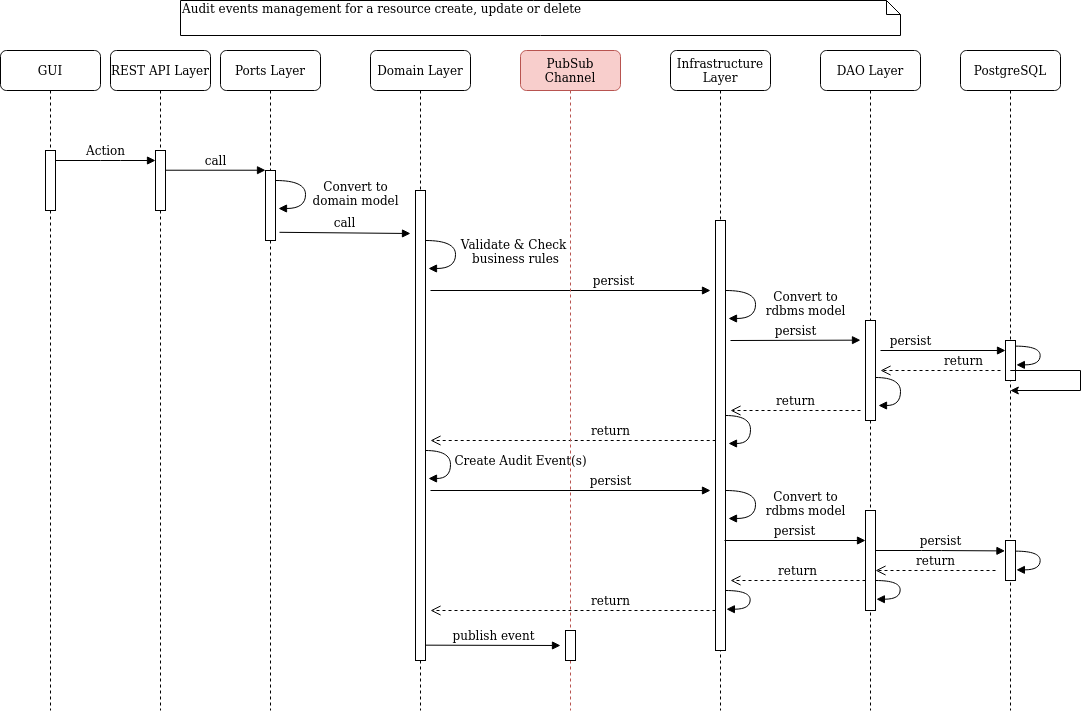

The diagram above was exported from draw.io. Its source (the exported page's mxGraphModel, read from the mxfile embedded in the PNG):
<mxGraphModel dx="1430" dy="772" grid="1" gridSize="10" guides="1" tooltips="1" connect="1" arrows="1" fold="1" page="1" pageScale="1" pageWidth="1100" pageHeight="850" background="none" math="0" shadow="0">
  <root>
    <mxCell id="0" />
    <mxCell id="1" parent="0" />
    <mxCell id="7baba1c4bc27f4b0-2" value="REST API Layer" style="shape=umlLifeline;perimeter=lifelinePerimeter;whiteSpace=wrap;html=1;container=1;collapsible=0;recursiveResize=0;outlineConnect=0;rounded=1;shadow=0;comic=0;labelBackgroundColor=none;strokeWidth=1;fontFamily=Verdana;fontSize=12;align=center;" parent="1" vertex="1">
      <mxGeometry x="130" y="60" width="100" height="660" as="geometry" />
    </mxCell>
    <mxCell id="7baba1c4bc27f4b0-10" value="" style="html=1;points=[];perimeter=orthogonalPerimeter;rounded=0;shadow=0;comic=0;labelBackgroundColor=none;strokeWidth=1;fontFamily=Verdana;fontSize=12;align=center;" parent="7baba1c4bc27f4b0-2" vertex="1">
      <mxGeometry x="45" y="100" width="10" height="60" as="geometry" />
    </mxCell>
    <mxCell id="7baba1c4bc27f4b0-11" value="Action" style="html=1;verticalAlign=bottom;endArrow=block;entryX=0;entryY=0;labelBackgroundColor=none;fontFamily=Verdana;fontSize=12;edgeStyle=elbowEdgeStyle;elbow=vertical;" parent="7baba1c4bc27f4b0-2" edge="1">
      <mxGeometry relative="1" as="geometry">
        <mxPoint x="-55" y="109.99999999999989" as="sourcePoint" />
        <mxPoint x="45" y="109.99999999999989" as="targetPoint" />
        <Array as="points">
          <mxPoint y="110" />
        </Array>
      </mxGeometry>
    </mxCell>
    <mxCell id="7baba1c4bc27f4b0-3" value="&lt;div&gt;Ports Layer&lt;/div&gt;" style="shape=umlLifeline;perimeter=lifelinePerimeter;whiteSpace=wrap;html=1;container=1;collapsible=0;recursiveResize=0;outlineConnect=0;rounded=1;shadow=0;comic=0;labelBackgroundColor=none;strokeWidth=1;fontFamily=Verdana;fontSize=12;align=center;" parent="1" vertex="1">
      <mxGeometry x="240" y="60" width="100" height="660" as="geometry" />
    </mxCell>
    <mxCell id="7baba1c4bc27f4b0-13" value="" style="html=1;points=[];perimeter=orthogonalPerimeter;rounded=0;shadow=0;comic=0;labelBackgroundColor=none;strokeWidth=1;fontFamily=Verdana;fontSize=12;align=center;" parent="7baba1c4bc27f4b0-3" vertex="1">
      <mxGeometry x="45" y="120" width="10" height="70" as="geometry" />
    </mxCell>
    <mxCell id="USnw7QzJWC4sQ2FhH4uc-5" value="Convert to &lt;br&gt;domain model" style="html=1;verticalAlign=bottom;endArrow=block;labelBackgroundColor=none;fontFamily=Verdana;fontSize=12;elbow=vertical;edgeStyle=orthogonalEdgeStyle;curved=1;entryX=1.3;entryY=0.283;entryPerimeter=0;exitX=1;exitY=0.128;exitDx=0;exitDy=0;exitPerimeter=0;entryDx=0;entryDy=0;" edge="1" parent="7baba1c4bc27f4b0-3">
      <mxGeometry x="0.3647" y="50" relative="1" as="geometry">
        <mxPoint x="55" y="130" as="sourcePoint" />
        <mxPoint x="58" y="158" as="targetPoint" />
        <Array as="points">
          <mxPoint x="85" y="130" />
          <mxPoint x="85" y="158" />
        </Array>
        <mxPoint x="50" y="-48" as="offset" />
      </mxGeometry>
    </mxCell>
    <mxCell id="7baba1c4bc27f4b0-4" value="Domain Layer" style="shape=umlLifeline;perimeter=lifelinePerimeter;whiteSpace=wrap;html=1;container=1;collapsible=0;recursiveResize=0;outlineConnect=0;rounded=1;shadow=0;comic=0;labelBackgroundColor=none;strokeWidth=1;fontFamily=Verdana;fontSize=12;align=center;" parent="1" vertex="1">
      <mxGeometry x="390" y="60" width="100" height="660" as="geometry" />
    </mxCell>
    <mxCell id="7baba1c4bc27f4b0-16" value="" style="html=1;points=[];perimeter=orthogonalPerimeter;rounded=0;shadow=0;comic=0;labelBackgroundColor=none;strokeWidth=1;fontFamily=Verdana;fontSize=12;align=center;" parent="7baba1c4bc27f4b0-4" vertex="1">
      <mxGeometry x="45" y="140" width="10" height="470" as="geometry" />
    </mxCell>
    <mxCell id="USnw7QzJWC4sQ2FhH4uc-6" value="&lt;div&gt;Validate &amp;amp; Check&amp;nbsp;&lt;/div&gt;&lt;div&gt;business rules&lt;/div&gt;" style="html=1;verticalAlign=bottom;endArrow=block;labelBackgroundColor=none;fontFamily=Verdana;fontSize=12;elbow=vertical;edgeStyle=orthogonalEdgeStyle;curved=1;entryX=1.3;entryY=0.283;entryPerimeter=0;exitX=1;exitY=0.128;exitDx=0;exitDy=0;exitPerimeter=0;entryDx=0;entryDy=0;" edge="1" parent="7baba1c4bc27f4b0-4">
      <mxGeometry x="0.3647" y="-60" relative="1" as="geometry">
        <mxPoint x="55" y="190" as="sourcePoint" />
        <mxPoint x="58" y="218" as="targetPoint" />
        <Array as="points">
          <mxPoint x="85" y="190" />
          <mxPoint x="85" y="218" />
        </Array>
        <mxPoint x="60" y="60" as="offset" />
      </mxGeometry>
    </mxCell>
    <mxCell id="USnw7QzJWC4sQ2FhH4uc-10" value="Create Audit Event(s)" style="html=1;verticalAlign=bottom;endArrow=block;labelBackgroundColor=none;fontFamily=Verdana;fontSize=12;elbow=vertical;edgeStyle=orthogonalEdgeStyle;curved=1;entryX=1.3;entryY=0.283;entryPerimeter=0;exitX=1;exitY=0.128;exitDx=0;exitDy=0;exitPerimeter=0;entryDx=0;entryDy=0;" edge="1" parent="7baba1c4bc27f4b0-4">
      <mxGeometry x="0.2" y="70" relative="1" as="geometry">
        <mxPoint x="55" y="400" as="sourcePoint" />
        <mxPoint x="58" y="428" as="targetPoint" />
        <Array as="points">
          <mxPoint x="80" y="400" />
          <mxPoint x="80" y="428" />
        </Array>
        <mxPoint as="offset" />
      </mxGeometry>
    </mxCell>
    <mxCell id="7baba1c4bc27f4b0-5" value="&lt;div&gt;Infrastructure Layer&lt;/div&gt;" style="shape=umlLifeline;perimeter=lifelinePerimeter;whiteSpace=wrap;html=1;container=1;collapsible=0;recursiveResize=0;outlineConnect=0;rounded=1;shadow=0;comic=0;labelBackgroundColor=none;strokeWidth=1;fontFamily=Verdana;fontSize=12;align=center;" parent="1" vertex="1">
      <mxGeometry x="690" y="60" width="100" height="660" as="geometry" />
    </mxCell>
    <mxCell id="USnw7QzJWC4sQ2FhH4uc-4" value="" style="html=1;points=[];perimeter=orthogonalPerimeter;rounded=0;shadow=0;comic=0;labelBackgroundColor=none;strokeWidth=1;fontFamily=Verdana;fontSize=12;align=center;" vertex="1" parent="7baba1c4bc27f4b0-5">
      <mxGeometry x="45" y="170" width="10" height="430" as="geometry" />
    </mxCell>
    <mxCell id="USnw7QzJWC4sQ2FhH4uc-16" value="Convert to &lt;br&gt;rdbms model" style="html=1;verticalAlign=bottom;endArrow=block;labelBackgroundColor=none;fontFamily=Verdana;fontSize=12;elbow=vertical;edgeStyle=orthogonalEdgeStyle;curved=1;entryX=1.3;entryY=0.283;entryPerimeter=0;exitX=1;exitY=0.128;exitDx=0;exitDy=0;exitPerimeter=0;entryDx=0;entryDy=0;" edge="1" parent="7baba1c4bc27f4b0-5">
      <mxGeometry x="0.3647" y="50" relative="1" as="geometry">
        <mxPoint x="55" y="240" as="sourcePoint" />
        <mxPoint x="58" y="268" as="targetPoint" />
        <Array as="points">
          <mxPoint x="85" y="240" />
          <mxPoint x="85" y="268" />
        </Array>
        <mxPoint x="50" y="-48" as="offset" />
      </mxGeometry>
    </mxCell>
    <mxCell id="USnw7QzJWC4sQ2FhH4uc-19" value="" style="html=1;verticalAlign=bottom;endArrow=block;labelBackgroundColor=none;fontFamily=Verdana;fontSize=12;elbow=vertical;edgeStyle=orthogonalEdgeStyle;curved=1;entryX=1.3;entryY=0.283;entryPerimeter=0;exitX=1;exitY=0.128;exitDx=0;exitDy=0;exitPerimeter=0;entryDx=0;entryDy=0;" edge="1" parent="7baba1c4bc27f4b0-5">
      <mxGeometry x="0.04" y="35" relative="1" as="geometry">
        <mxPoint x="55" y="365" as="sourcePoint" />
        <mxPoint x="58" y="393" as="targetPoint" />
        <Array as="points">
          <mxPoint x="80" y="365" />
          <mxPoint x="80" y="393" />
        </Array>
        <mxPoint as="offset" />
      </mxGeometry>
    </mxCell>
    <mxCell id="USnw7QzJWC4sQ2FhH4uc-38" value="" style="html=1;verticalAlign=bottom;endArrow=block;labelBackgroundColor=none;fontFamily=Verdana;fontSize=12;elbow=vertical;edgeStyle=orthogonalEdgeStyle;curved=1;entryX=0.621;entryY=-0.007;entryPerimeter=0;exitX=1.038;exitY=0.345;exitPerimeter=0;entryDx=0;entryDy=0;" edge="1" parent="7baba1c4bc27f4b0-5">
      <mxGeometry relative="1" as="geometry">
        <mxPoint x="55.00333333333356" y="540" as="sourcePoint" />
        <mxPoint x="55.88000000000011" y="558.72" as="targetPoint" />
        <Array as="points">
          <mxPoint x="79.67000000000007" y="540" />
          <mxPoint x="79.67000000000007" y="559" />
        </Array>
      </mxGeometry>
    </mxCell>
    <mxCell id="USnw7QzJWC4sQ2FhH4uc-42" value="Convert to &lt;br&gt;rdbms model" style="html=1;verticalAlign=bottom;endArrow=block;labelBackgroundColor=none;fontFamily=Verdana;fontSize=12;elbow=vertical;edgeStyle=orthogonalEdgeStyle;curved=1;entryX=1.3;entryY=0.283;entryPerimeter=0;exitX=1;exitY=0.128;exitDx=0;exitDy=0;exitPerimeter=0;entryDx=0;entryDy=0;" edge="1" parent="7baba1c4bc27f4b0-5">
      <mxGeometry x="0.3647" y="50" relative="1" as="geometry">
        <mxPoint x="55" y="440" as="sourcePoint" />
        <mxPoint x="58" y="468" as="targetPoint" />
        <Array as="points">
          <mxPoint x="85" y="440" />
          <mxPoint x="85" y="468" />
        </Array>
        <mxPoint x="50" y="-48" as="offset" />
      </mxGeometry>
    </mxCell>
    <mxCell id="7baba1c4bc27f4b0-6" value="DAO Layer" style="shape=umlLifeline;perimeter=lifelinePerimeter;whiteSpace=wrap;html=1;container=1;collapsible=0;recursiveResize=0;outlineConnect=0;rounded=1;shadow=0;comic=0;labelBackgroundColor=none;strokeWidth=1;fontFamily=Verdana;fontSize=12;align=center;" parent="1" vertex="1">
      <mxGeometry x="840" y="60" width="100" height="660" as="geometry" />
    </mxCell>
    <mxCell id="USnw7QzJWC4sQ2FhH4uc-1" value="" style="html=1;points=[];perimeter=orthogonalPerimeter;rounded=0;shadow=0;comic=0;labelBackgroundColor=none;strokeWidth=1;fontFamily=Verdana;fontSize=12;align=center;" vertex="1" parent="7baba1c4bc27f4b0-6">
      <mxGeometry x="45" y="270" width="10" height="100" as="geometry" />
    </mxCell>
    <mxCell id="USnw7QzJWC4sQ2FhH4uc-12" value="" style="html=1;verticalAlign=bottom;endArrow=block;labelBackgroundColor=none;fontFamily=Verdana;fontSize=12;elbow=vertical;edgeStyle=orthogonalEdgeStyle;curved=1;entryX=1.3;entryY=0.283;entryPerimeter=0;exitX=1;exitY=0.128;exitDx=0;exitDy=0;exitPerimeter=0;entryDx=0;entryDy=0;" edge="1" parent="7baba1c4bc27f4b0-6">
      <mxGeometry x="0.04" y="35" relative="1" as="geometry">
        <mxPoint x="55" y="327" as="sourcePoint" />
        <mxPoint x="58" y="355" as="targetPoint" />
        <Array as="points">
          <mxPoint x="80" y="327" />
          <mxPoint x="80" y="355" />
        </Array>
        <mxPoint as="offset" />
      </mxGeometry>
    </mxCell>
    <mxCell id="USnw7QzJWC4sQ2FhH4uc-35" value="" style="html=1;points=[];perimeter=orthogonalPerimeter;rounded=0;shadow=0;comic=0;labelBackgroundColor=none;strokeWidth=1;fontFamily=Verdana;fontSize=12;align=center;" vertex="1" parent="7baba1c4bc27f4b0-6">
      <mxGeometry x="45" y="460" width="10" height="100" as="geometry" />
    </mxCell>
    <mxCell id="USnw7QzJWC4sQ2FhH4uc-36" value="" style="html=1;verticalAlign=bottom;endArrow=block;labelBackgroundColor=none;fontFamily=Verdana;fontSize=12;elbow=vertical;edgeStyle=orthogonalEdgeStyle;curved=1;entryX=0.621;entryY=-0.007;entryPerimeter=0;exitX=1.038;exitY=0.345;exitPerimeter=0;entryDx=0;entryDy=0;" edge="1" parent="7baba1c4bc27f4b0-6">
      <mxGeometry relative="1" as="geometry">
        <mxPoint x="55.00333333333356" y="530" as="sourcePoint" />
        <mxPoint x="55.88000000000011" y="548.72" as="targetPoint" />
        <Array as="points">
          <mxPoint x="79.67000000000007" y="530" />
          <mxPoint x="79.67000000000007" y="549" />
        </Array>
      </mxGeometry>
    </mxCell>
    <mxCell id="USnw7QzJWC4sQ2FhH4uc-37" value="return" style="html=1;verticalAlign=bottom;endArrow=open;dashed=1;endSize=8;labelBackgroundColor=none;fontFamily=Verdana;fontSize=12;" edge="1" parent="7baba1c4bc27f4b0-6">
      <mxGeometry relative="1" as="geometry">
        <mxPoint x="-90" y="530" as="targetPoint" />
        <mxPoint x="45" y="530" as="sourcePoint" />
        <mxPoint as="offset" />
      </mxGeometry>
    </mxCell>
    <mxCell id="USnw7QzJWC4sQ2FhH4uc-22" value="persist" style="html=1;verticalAlign=bottom;endArrow=block;labelBackgroundColor=none;fontFamily=Verdana;fontSize=12;exitX=1.379;exitY=0.291;exitDx=0;exitDy=0;exitPerimeter=0;entryX=-0.052;entryY=0.26;entryDx=0;entryDy=0;entryPerimeter=0;" edge="1" parent="7baba1c4bc27f4b0-6" target="USnw7QzJWC4sQ2FhH4uc-32">
      <mxGeometry relative="1" as="geometry">
        <mxPoint x="55" y="500" as="sourcePoint" />
        <mxPoint x="190.5" y="500" as="targetPoint" />
        <Array as="points">
          <mxPoint x="111" y="500" />
        </Array>
      </mxGeometry>
    </mxCell>
    <mxCell id="USnw7QzJWC4sQ2FhH4uc-34" value="return" style="html=1;verticalAlign=bottom;endArrow=open;dashed=1;endSize=8;labelBackgroundColor=none;fontFamily=Verdana;fontSize=12;" edge="1" parent="7baba1c4bc27f4b0-6">
      <mxGeometry relative="1" as="geometry">
        <mxPoint x="55" y="520" as="targetPoint" />
        <mxPoint x="175" y="520" as="sourcePoint" />
      </mxGeometry>
    </mxCell>
    <mxCell id="7baba1c4bc27f4b0-7" value="PostgreSQL" style="shape=umlLifeline;perimeter=lifelinePerimeter;whiteSpace=wrap;html=1;container=1;collapsible=0;recursiveResize=0;outlineConnect=0;rounded=1;shadow=0;comic=0;labelBackgroundColor=none;strokeWidth=1;fontFamily=Verdana;fontSize=12;align=center;" parent="1" vertex="1">
      <mxGeometry x="980" y="60" width="100" height="660" as="geometry" />
    </mxCell>
    <mxCell id="7baba1c4bc27f4b0-25" value="" style="html=1;points=[];perimeter=orthogonalPerimeter;rounded=0;shadow=0;comic=0;labelBackgroundColor=none;strokeColor=#000000;strokeWidth=1;fillColor=#FFFFFF;fontFamily=Verdana;fontSize=12;fontColor=#000000;align=center;" parent="7baba1c4bc27f4b0-7" vertex="1">
      <mxGeometry x="45" y="290" width="10" height="40" as="geometry" />
    </mxCell>
    <mxCell id="7baba1c4bc27f4b0-39" value="" style="html=1;verticalAlign=bottom;endArrow=block;labelBackgroundColor=none;fontFamily=Verdana;fontSize=12;elbow=vertical;edgeStyle=orthogonalEdgeStyle;curved=1;entryX=0.621;entryY=-0.007;entryPerimeter=0;exitX=1.038;exitY=0.345;exitPerimeter=0;entryDx=0;entryDy=0;" parent="7baba1c4bc27f4b0-7" edge="1">
      <mxGeometry relative="1" as="geometry">
        <mxPoint x="55.00333333333356" y="295.64" as="sourcePoint" />
        <mxPoint x="55.88000000000011" y="314.36" as="targetPoint" />
        <Array as="points">
          <mxPoint x="79.67000000000007" y="295.64" />
          <mxPoint x="79.67000000000007" y="314.64" />
        </Array>
      </mxGeometry>
    </mxCell>
    <mxCell id="USnw7QzJWC4sQ2FhH4uc-32" value="" style="html=1;points=[];perimeter=orthogonalPerimeter;rounded=0;shadow=0;comic=0;labelBackgroundColor=none;strokeColor=#000000;strokeWidth=1;fillColor=#FFFFFF;fontFamily=Verdana;fontSize=12;fontColor=#000000;align=center;" vertex="1" parent="7baba1c4bc27f4b0-7">
      <mxGeometry x="45" y="490" width="10" height="40" as="geometry" />
    </mxCell>
    <mxCell id="USnw7QzJWC4sQ2FhH4uc-33" value="" style="html=1;verticalAlign=bottom;endArrow=block;labelBackgroundColor=none;fontFamily=Verdana;fontSize=12;elbow=vertical;edgeStyle=orthogonalEdgeStyle;curved=1;entryX=0.621;entryY=-0.007;entryPerimeter=0;exitX=1.038;exitY=0.345;exitPerimeter=0;entryDx=0;entryDy=0;" edge="1" parent="7baba1c4bc27f4b0-7">
      <mxGeometry relative="1" as="geometry">
        <mxPoint x="55.00333333333356" y="500.64" as="sourcePoint" />
        <mxPoint x="55.88000000000011" y="519.36" as="targetPoint" />
        <Array as="points">
          <mxPoint x="79.67000000000007" y="500.64" />
          <mxPoint x="79.67000000000007" y="519.64" />
        </Array>
      </mxGeometry>
    </mxCell>
    <mxCell id="7baba1c4bc27f4b0-8" value="&lt;div&gt;GUI&lt;/div&gt;" style="shape=umlLifeline;perimeter=lifelinePerimeter;whiteSpace=wrap;html=1;container=1;collapsible=0;recursiveResize=0;outlineConnect=0;rounded=1;shadow=0;comic=0;labelBackgroundColor=none;strokeWidth=1;fontFamily=Verdana;fontSize=12;align=center;" parent="1" vertex="1">
      <mxGeometry x="20" y="60" width="100" height="660" as="geometry" />
    </mxCell>
    <mxCell id="7baba1c4bc27f4b0-9" value="" style="html=1;points=[];perimeter=orthogonalPerimeter;rounded=0;shadow=0;comic=0;labelBackgroundColor=none;strokeWidth=1;fontFamily=Verdana;fontSize=12;align=center;" parent="7baba1c4bc27f4b0-8" vertex="1">
      <mxGeometry x="45" y="100" width="10" height="60" as="geometry" />
    </mxCell>
    <mxCell id="7baba1c4bc27f4b0-14" value="&lt;div&gt;call&lt;/div&gt;" style="html=1;verticalAlign=bottom;endArrow=block;entryX=0;entryY=0;labelBackgroundColor=none;fontFamily=Verdana;fontSize=12;edgeStyle=elbowEdgeStyle;elbow=vertical;" parent="1" source="7baba1c4bc27f4b0-10" target="7baba1c4bc27f4b0-13" edge="1">
      <mxGeometry relative="1" as="geometry">
        <mxPoint x="290" y="180" as="sourcePoint" />
      </mxGeometry>
    </mxCell>
    <mxCell id="7baba1c4bc27f4b0-40" value="Audit events management for a resource create, update or delete" style="shape=note;whiteSpace=wrap;html=1;size=14;verticalAlign=top;align=left;spacingTop=-6;rounded=0;shadow=0;comic=0;labelBackgroundColor=none;strokeWidth=1;fontFamily=Verdana;fontSize=12" parent="1" vertex="1">
      <mxGeometry x="200" y="10" width="720" height="35" as="geometry" />
    </mxCell>
    <mxCell id="USnw7QzJWC4sQ2FhH4uc-2" value="persist" style="html=1;verticalAlign=bottom;endArrow=block;labelBackgroundColor=none;fontFamily=Verdana;fontSize=12;" edge="1" parent="1">
      <mxGeometry x="0.3108" relative="1" as="geometry">
        <mxPoint x="450" y="300" as="sourcePoint" />
        <mxPoint x="730" y="300" as="targetPoint" />
        <mxPoint as="offset" />
      </mxGeometry>
    </mxCell>
    <mxCell id="7baba1c4bc27f4b0-17" value="call" style="html=1;verticalAlign=bottom;endArrow=block;labelBackgroundColor=none;fontFamily=Verdana;fontSize=12;elbow=vertical;exitX=1.397;exitY=0.883;exitDx=0;exitDy=0;exitPerimeter=0;" parent="1" source="7baba1c4bc27f4b0-13" edge="1">
      <mxGeometry relative="1" as="geometry">
        <mxPoint x="370" y="250" as="sourcePoint" />
        <mxPoint x="430" y="243" as="targetPoint" />
      </mxGeometry>
    </mxCell>
    <mxCell id="USnw7QzJWC4sQ2FhH4uc-8" value="persist" style="html=1;verticalAlign=bottom;endArrow=block;labelBackgroundColor=none;fontFamily=Verdana;fontSize=12;" edge="1" parent="1">
      <mxGeometry relative="1" as="geometry">
        <mxPoint x="750" y="350" as="sourcePoint" />
        <mxPoint x="880" y="349.66" as="targetPoint" />
      </mxGeometry>
    </mxCell>
    <mxCell id="USnw7QzJWC4sQ2FhH4uc-11" value="return" style="html=1;verticalAlign=bottom;endArrow=open;dashed=1;endSize=8;labelBackgroundColor=none;fontFamily=Verdana;fontSize=12;" edge="1" parent="1">
      <mxGeometry x="-0.39" relative="1" as="geometry">
        <mxPoint x="900" y="380" as="targetPoint" />
        <mxPoint x="1020" y="380" as="sourcePoint" />
        <mxPoint as="offset" />
      </mxGeometry>
    </mxCell>
    <mxCell id="USnw7QzJWC4sQ2FhH4uc-15" value="return" style="html=1;verticalAlign=bottom;endArrow=open;dashed=1;endSize=8;labelBackgroundColor=none;fontFamily=Verdana;fontSize=12;" edge="1" parent="1">
      <mxGeometry relative="1" as="geometry">
        <mxPoint x="750" y="420" as="targetPoint" />
        <mxPoint x="880" y="420" as="sourcePoint" />
      </mxGeometry>
    </mxCell>
    <mxCell id="USnw7QzJWC4sQ2FhH4uc-17" value="return" style="html=1;verticalAlign=bottom;endArrow=open;dashed=1;endSize=8;labelBackgroundColor=none;fontFamily=Verdana;fontSize=12;" edge="1" parent="1">
      <mxGeometry x="-0.2623" relative="1" as="geometry">
        <mxPoint x="450" y="450" as="targetPoint" />
        <mxPoint x="735.19" y="450" as="sourcePoint" />
        <mxPoint as="offset" />
      </mxGeometry>
    </mxCell>
    <mxCell id="USnw7QzJWC4sQ2FhH4uc-27" value="PubSub Channel" style="shape=umlLifeline;perimeter=lifelinePerimeter;whiteSpace=wrap;html=1;container=1;collapsible=0;recursiveResize=0;outlineConnect=0;rounded=1;shadow=0;comic=0;labelBackgroundColor=none;strokeWidth=1;fontFamily=Verdana;fontSize=12;align=center;fillColor=#f8cecc;strokeColor=#b85450;" vertex="1" parent="1">
      <mxGeometry x="540" y="60" width="100" height="660" as="geometry" />
    </mxCell>
    <mxCell id="USnw7QzJWC4sQ2FhH4uc-41" value="" style="html=1;points=[];perimeter=orthogonalPerimeter;rounded=0;shadow=0;comic=0;labelBackgroundColor=none;strokeColor=#000000;strokeWidth=1;fillColor=#FFFFFF;fontFamily=Verdana;fontSize=12;fontColor=#000000;align=center;" vertex="1" parent="USnw7QzJWC4sQ2FhH4uc-27">
      <mxGeometry x="45" y="580" width="10" height="30" as="geometry" />
    </mxCell>
    <mxCell id="USnw7QzJWC4sQ2FhH4uc-20" value="publish event" style="html=1;verticalAlign=bottom;endArrow=block;labelBackgroundColor=none;fontFamily=Verdana;fontSize=12;exitX=1.379;exitY=0.291;exitDx=0;exitDy=0;exitPerimeter=0;" edge="1" parent="USnw7QzJWC4sQ2FhH4uc-27">
      <mxGeometry relative="1" as="geometry">
        <mxPoint x="-95" y="594.66" as="sourcePoint" />
        <mxPoint x="40" y="595" as="targetPoint" />
      </mxGeometry>
    </mxCell>
    <mxCell id="USnw7QzJWC4sQ2FhH4uc-39" value="return" style="html=1;verticalAlign=bottom;endArrow=open;dashed=1;endSize=8;labelBackgroundColor=none;fontFamily=Verdana;fontSize=12;" edge="1" parent="1">
      <mxGeometry x="-0.2632" relative="1" as="geometry">
        <mxPoint x="450" y="620" as="targetPoint" />
        <mxPoint x="735" y="620" as="sourcePoint" />
        <mxPoint as="offset" />
      </mxGeometry>
    </mxCell>
    <mxCell id="USnw7QzJWC4sQ2FhH4uc-40" value="persist" style="html=1;verticalAlign=bottom;endArrow=block;labelBackgroundColor=none;fontFamily=Verdana;fontSize=12;exitX=1.379;exitY=0.291;exitDx=0;exitDy=0;exitPerimeter=0;" edge="1" parent="1">
      <mxGeometry x="0.2857" relative="1" as="geometry">
        <mxPoint x="450" y="500" as="sourcePoint" />
        <mxPoint x="730" y="500" as="targetPoint" />
        <mxPoint as="offset" />
      </mxGeometry>
    </mxCell>
    <mxCell id="USnw7QzJWC4sQ2FhH4uc-21" value="persist" style="html=1;verticalAlign=bottom;endArrow=block;labelBackgroundColor=none;fontFamily=Verdana;fontSize=12;exitX=1.379;exitY=0.291;exitDx=0;exitDy=0;exitPerimeter=0;" edge="1" parent="1">
      <mxGeometry relative="1" as="geometry">
        <mxPoint x="744" y="550" as="sourcePoint" />
        <mxPoint x="885" y="550" as="targetPoint" />
      </mxGeometry>
    </mxCell>
    <mxCell id="USnw7QzJWC4sQ2FhH4uc-9" value="persist" style="html=1;verticalAlign=bottom;endArrow=block;labelBackgroundColor=none;fontFamily=Verdana;fontSize=12;" edge="1" parent="1">
      <mxGeometry x="-0.52" relative="1" as="geometry">
        <mxPoint x="900" y="360" as="sourcePoint" />
        <mxPoint x="1025" y="360" as="targetPoint" />
        <mxPoint as="offset" />
      </mxGeometry>
    </mxCell>
    <mxCell id="USnw7QzJWC4sQ2FhH4uc-44" style="edgeStyle=orthogonalEdgeStyle;rounded=0;orthogonalLoop=1;jettySize=auto;html=1;" edge="1" parent="1" source="7baba1c4bc27f4b0-7" target="7baba1c4bc27f4b0-7">
      <mxGeometry relative="1" as="geometry" />
    </mxCell>
  </root>
</mxGraphModel>